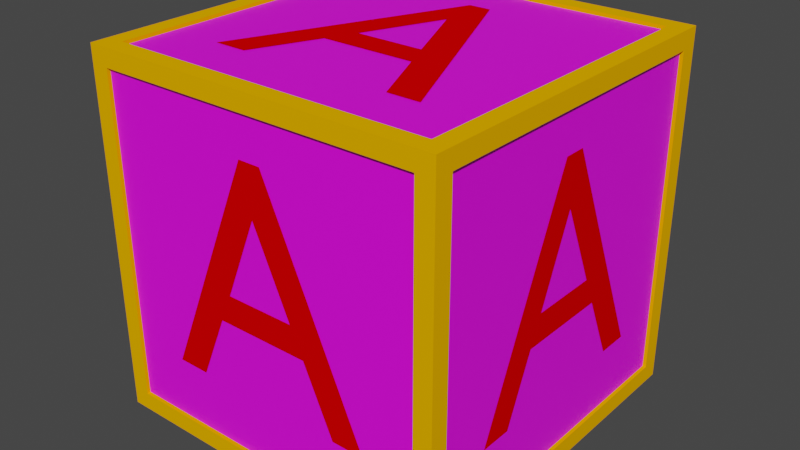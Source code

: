 # Source: toyblock.blend  (saved by Blender 2.92.15; exported with 4.5.12 LTS)
import bpy
from mathutils import Matrix  # noqa: F401  (used for matrix-valued properties, if any)

bpy.ops.wm.read_factory_settings(use_empty=True)
scene = bpy.context.scene
scene.name = 'Scene'

# ---- collections
col_collection = bpy.data.collections.new('Collection'); scene.collection.children.link(col_collection)

# ---- images (referenced by path relative to the original .blend; pixels are not part of the script)
import os
ASSET_DIR = os.environ.get("B2B_ASSET_DIR", "")  # directory of the original .blend (textures are referenced by path, not embedded)
HERE = os.path.dirname(os.path.abspath(__file__))  # packed textures are extracted next to this script under _unpacked/

def load_image(name, relpath, width, height, colorspace="sRGB"):
    """Load a texture the original file referenced (path relative to the .blend, or extracted next to this script)."""
    p = next((c for c in (os.path.join(HERE, relpath), os.path.join(ASSET_DIR, relpath)) if relpath and os.path.exists(c)), "")
    if p:
        img = bpy.data.images.load(p, check_existing=True)
        img.name = name
    else:  # same state as the original file: an image datablock whose file is absent (Cycles renders it pink)
        img = bpy.data.images.new(name, width, height)
        img.source = "FILE"
        img.filepath = "//" + (relpath or name)
    img.colorspace_settings.name = colorspace
    return img
img_whitewood_jpg = load_image('whitewood.jpg', 'whitewood.jpg', 1024, 1024, 'sRGB')

# ---- materials (node trees are filled in below, after node groups)
mat_material = bpy.data.materials.new('Material')
mat_material.alpha_threshold = 0.0
mat_material.use_transparent_shadow = False
mat_material.diffuse_color = (1.0, 0.4342, 0.0, 1.0)
mat_material.roughness = 1.0
mat_material.line_color = (0.0, 0.0, 0.0, 1.0)
mat_material_001 = bpy.data.materials.new('Material.001')
mat_material_001.use_transparent_shadow = False
mat_material_004 = bpy.data.materials.new('Material.004')
mat_material_004.use_transparent_shadow = False
mat_material_004.diffuse_color = (0.8, 0.0, 0.0005075, 1.0)

# ---- material node trees
mat_material_001.use_nodes = True; mat_material_001.node_tree.nodes.clear()
_N = mat_material_001.node_tree.nodes; _L = mat_material_001.node_tree.links
n0 = _N.new('ShaderNodeBsdfPrincipled'); n0.name = 'Principled BSDF'; n0.location = (10, 300)
n0.distribution = 'GGX'
n0.subsurface_method = 'BURLEY'
n0.inputs[3].default_value = 1.45
n0.inputs[27].default_value = (0.0, 0.0, 0.0, 1.0)
n0.inputs[28].default_value = 1.0
n1 = _N.new('ShaderNodeOutputMaterial'); n1.name = 'Material Output'; n1.location = (300, 300)
n2 = _N.new('ShaderNodeTexImage'); n2.name = 'Image Texture'; n2.location = (-280, 280)
n2.image = img_whitewood_jpg
_L.new(n0.outputs[0], n1.inputs[0])
_L.new(n2.outputs[0], n0.inputs[0])
n1.is_active_output = True

# ---- world
world_world = bpy.data.worlds.new('World'); scene.world = world_world
world_world.use_nodes = True; world_world.node_tree.nodes.clear()
_N = world_world.node_tree.nodes; _L = world_world.node_tree.links
n0 = _N.new('ShaderNodeOutputWorld'); n0.name = 'World Output'; n0.location = (300, 300)
n1 = _N.new('ShaderNodeBackground'); n1.name = 'Background'; n1.location = (10, 300)
n1.inputs[0].default_value = (0.05088, 0.05088, 0.05088, 1.0)
_L.new(n1.outputs[0], n0.inputs[0])
n0.is_active_output = True
world_world.color = (0.05088, 0.05088, 0.05088)
world_world.use_sun_shadow = False
world_world.sun_shadow_jitter_overblur = 0.0

# ---- meshes
me_cube = bpy.data.meshes.new('Cube')
me_cube.from_pydata([(7.079, 7.079, 7.079), (7.079, 7.079, -7.079), (7.079, -7.079, 7.079), (7.079, -7.079, -7.079), (-7.079, 7.079, 7.079), (-7.079, 7.079, -7.079), (-7.079, -7.079, 7.079), (-7.079, -7.079, -7.079), (6.371, -7.079, 6.371), (6.371, 7.079, 6.371), (-6.371, -7.079, 6.371), (-6.371, 7.079, 6.371), (-6.371, 7.079, -6.371), (-6.371, -7.079, -6.371), (6.371, -7.079, -6.371), (6.371, 7.079, -6.371), (-7.079, -6.371, -6.371), (-6.371, -6.371, -6.371), (6.371, -6.371, -6.371), (7.079, -6.371, -6.371), (-7.079, -6.371, 6.371), (-6.371, -6.371, 6.371), (6.371, -6.371, 6.371), (7.079, -6.371, 6.371), (-6.371, 6.371, -6.371), (-7.079, 6.371, -6.371), (6.371, 6.371, -6.371), (7.079, 6.371, -6.371), (-7.079, 6.371, 6.371), (-6.371, 6.371, 6.371), (6.371, 6.371, 6.371), (7.079, 6.371, 6.371), (-6.371, 5.265, -6.371), (-6.371, -5.265, 6.371), (6.371, -5.265, -6.371), (6.371, 5.265, 6.371), (-6.371, 6.371, 7.079), (6.371, 6.371, 7.079), (6.371, -6.371, 7.079), (-6.371, -6.371, 7.079), (-6.371, -6.371, -7.079), (6.371, 6.371, -7.079), (-6.371, 6.371, -7.079), (6.371, -6.371, -7.079), (6.371, 6.371, 6.938), (-6.371, 6.371, 6.938), (6.371, 6.371, -6.938), (-6.371, 6.371, -6.938), (6.371, -6.371, 6.938), (-6.371, -6.371, 6.938), (6.371, -6.371, -6.938), (-6.371, -6.371, -6.938), (6.371, -6.938, 6.371), (-6.371, -6.938, 6.371), (6.371, 6.938, 6.371), (-6.371, 6.938, 6.371), (6.371, -6.938, -6.371), (-6.371, -6.938, -6.371), (6.371, 6.938, -6.371), (-6.371, 6.938, -6.371), (6.938, 6.371, 6.371), (6.938, -6.371, 6.371), (-6.938, 6.371, 6.371), (-6.938, -6.371, 6.371), (6.938, 6.371, -6.371), (6.938, -6.371, -6.371), (-6.938, 6.371, -6.371), (-6.938, -6.371, -6.371)], [], [(3, 2, 6, 10, 8, 14), (6, 7, 3, 14, 13, 10), (4, 0, 9, 11), (9, 0, 1, 5, 4, 11, 12, 15), (30, 31, 23, 22, 35), (21, 20, 28, 29, 33), (20, 21, 17, 16), (19, 18, 22, 23), (34, 18, 19, 27, 26), (32, 24, 25, 16, 17), (28, 25, 24, 29), (30, 26, 27, 31), (6, 4, 28, 20), (28, 4, 5, 7, 6, 20, 16, 25), (1, 0, 2, 23, 31, 27), (2, 3, 1, 27, 19, 23), (11, 9, 30, 29), (8, 10, 21, 22), (24, 12, 11, 29), (10, 13, 17, 21), (26, 15, 12, 24), (17, 13, 14, 18), (14, 8, 22, 18), (30, 9, 15, 26), (26, 41, 43, 18, 34), (22, 38, 37, 30, 35), (21, 39, 38, 22), (18, 43, 40, 17), (42, 24, 32, 17, 40), (39, 21, 33, 29, 36), (41, 26, 24, 42), (36, 29, 30, 37), (2, 0, 4, 6, 39, 36, 37, 38), (39, 6, 2, 38), (42, 5, 1, 3, 43, 41), (43, 3, 7, 5, 42, 40), (44, 48, 50, 46), (47, 46, 50, 51), (51, 50, 48, 49), (49, 45, 47, 51), (45, 44, 46, 47), (49, 48, 44, 45), (52, 56, 58, 54), (55, 54, 58, 59), (59, 58, 56, 57), (57, 53, 55, 59), (53, 52, 54, 55), (57, 56, 52, 53), (60, 64, 66, 62), (63, 62, 66, 67), (67, 66, 64, 65), (65, 61, 63, 67), (61, 60, 62, 63), (65, 64, 60, 61)])
me_cube.polygons.foreach_set('material_index', [0, 0, 0, 0, 0, 0, 0, 0, 0, 0, 0, 0, 0, 0, 0, 0, 0, 0, 0, 0, 0, 0, 0, 0, 0, 0, 0, 0, 0, 0, 0, 0, 0, 0, 0, 0, 1, 1, 1, 1, 1, 1, 1, 1, 1, 1, 1, 1, 1, 1, 1, 1, 1, 1])
_uv = me_cube.uv_layers.new(name='UVMap')
_uv.uv.foreach_set('vector', [-0.3848, -0.009802, 1.385, -0.00988, 1.385, 1.76, 1.296, 1.671, 1.296, 0.07861, -0.2963, 0.07868, 1.385, 1.76, -0.3849, 1.76, -0.3848, -0.009794, -0.2963, 0.07869, -0.2964, 1.671, 1.296, 1.671, 1.385, -0.5099, 1.385, 1.26, 1.296, 1.171, 1.296, -0.4214, 1.296, 1.171, 1.385, 1.26, -0.3848, 1.26, -0.3848, -0.5099, 1.385, -0.5099, 1.296, -0.4214, -0.2964, -0.4214, -0.2964, 1.171, -0.1348, 1.356, -0.1348, 1.438, 1.635, 1.438, 1.635, 1.356, 0.01872, 1.356, 1.635, -0.1063, 1.635, -0.1875, -0.1348, -0.1875, -0.1348, -0.1063, 1.481, -0.1063, 1.385, 0.9376, 1.385, 0.8563, -0.3848, 0.8563, -0.3848, 0.9375, -0.3848, -0.6875, -0.3848, -0.6063, 1.385, -0.6063, 1.385, -0.6875, -0.4813, 1.356, -0.6348, 1.356, -0.6348, 1.438, 1.135, 1.438, 1.135, 1.356, 0.9813, -0.1063, 1.135, -0.1063, 1.135, -0.1875, -0.6349, -0.1875, -0.6349, -0.1063, 1.385, -0.1875, -0.3848, -0.1875, -0.3848, -0.1063, 1.385, -0.1063, 1.385, 1.356, -0.3848, 1.356, -0.3848, 1.438, 1.385, 1.438, 1.385, -0.7599, 1.385, 1.01, 1.296, 0.9214, 1.296, -0.6714, 1.296, 0.9213, 1.385, 1.01, -0.3848, 1.01, -0.3848, -0.7598, 1.385, -0.7598, 1.296, -0.6713, -0.2963, -0.6714, -0.2963, 0.9213, -0.3848, -0.2598, 1.385, -0.2599, 1.385, 1.51, 1.296, 1.421, 1.296, -0.1714, -0.2963, -0.1713, 1.385, 1.51, -0.3849, 1.51, -0.3848, -0.2598, -0.2963, -0.1713, -0.2964, 1.421, 1.296, 1.421, 1.635, -0.1875, -0.1348, -0.1875, -0.1348, -0.1063, 1.635, -0.1063, -0.1349, 1.438, 1.635, 1.438, 1.635, 1.356, -0.1348, 1.356, -0.3848, 0.8563, -0.3848, 0.9375, 1.385, 0.9375, 1.385, 0.8563, 1.385, -0.6875, -0.3848, -0.6875, -0.3848, -0.6063, 1.385, -0.6063, 1.135, -0.1063, 1.135, -0.1875, -0.6348, -0.1875, -0.6348, -0.1063, -0.6349, 1.356, -0.6349, 1.438, 1.135, 1.438, 1.135, 1.356, -0.3849, 1.438, 1.385, 1.438, 1.385, 1.356, -0.3848, 1.356, 1.385, -0.1063, 1.385, -0.1875, -0.3849, -0.1875, -0.3848, -0.1063, -0.1348, 1.356, -0.1348, 1.438, 1.635, 1.438, 1.635, 1.356, 1.481, 1.356, 1.635, -0.1063, 1.635, -0.1875, -0.1348, -0.1875, -0.1348, -0.1063, 0.01874, -0.1063, -0.3848, 0.8563, -0.3848, 0.9375, 1.385, 0.9375, 1.385, 0.8563, 1.385, -0.6063, 1.385, -0.6875, -0.3849, -0.6875, -0.3848, -0.6063, 1.135, 1.438, 1.135, 1.356, 0.9813, 1.356, -0.6349, 1.356, -0.6349, 1.438, -0.6348, -0.1875, -0.6348, -0.1063, -0.4813, -0.1063, 1.135, -0.1063, 1.135, -0.1875, 1.385, 1.438, 1.385, 1.356, -0.3848, 1.356, -0.3848, 1.438, -0.3848, -0.1875, -0.3848, -0.1063, 1.385, -0.1063, 1.385, -0.1875, -0.1349, 1.51, -0.1348, -0.2598, 1.635, -0.2599, 1.635, 1.51, 1.546, 1.421, 1.546, -0.1714, -0.04637, -0.1714, -0.04637, 1.421, 1.546, 1.421, 1.635, 1.51, -0.1349, 1.51, -0.04636, 1.421, -0.5464, -0.1714, -0.6348, -0.2599, 1.135, -0.2599, 1.135, 1.51, 1.046, 1.421, 1.046, -0.1714, 1.046, 1.421, 1.135, 1.51, -0.6349, 1.51, -0.6349, -0.2598, -0.5464, -0.1714, -0.5464, 1.421, -0.1349, -0.2599, 1.635, -0.2599, 1.635, 1.51, -0.1349, 1.51, -0.3849, -0.009851, 1.385, -0.009851, 1.385, 1.76, -0.3849, 1.76, -0.3849, -0.7599, 1.385, -0.7599, 1.385, 1.01, -0.3849, 1.01, -0.6349, -0.2599, 1.135, -0.2599, 1.135, 1.51, -0.6349, 1.51, -0.3849, -0.2599, 1.385, -0.2599, 1.385, 1.51, -0.3849, 1.51, -0.3849, -0.5099, 1.385, -0.5099, 1.385, 1.26, -0.3849, 1.26, -0.1349, -0.2599, 1.635, -0.2599, 1.635, 1.51, -0.1349, 1.51, -0.3849, -0.009851, 1.385, -0.009851, 1.385, 1.76, -0.3849, 1.76, -0.3849, -0.7599, 1.385, -0.7599, 1.385, 1.01, -0.3849, 1.01, -0.6349, -0.2599, 1.135, -0.2599, 1.135, 1.51, -0.6349, 1.51, -0.3849, -0.2599, 1.385, -0.2599, 1.385, 1.51, -0.3849, 1.51, -0.3849, -0.5099, 1.385, -0.5099, 1.385, 1.26, -0.3849, 1.26, -0.1349, -0.2599, 1.635, -0.2599, 1.635, 1.51, -0.1349, 1.51, -0.3849, -0.009851, 1.385, -0.009851, 1.385, 1.76, -0.3849, 1.76, -0.3849, -0.7599, 1.385, -0.7599, 1.385, 1.01, -0.3849, 1.01, -0.6349, -0.2599, 1.135, -0.2599, 1.135, 1.51, -0.6349, 1.51, -0.3849, -0.2599, 1.385, -0.2599, 1.385, 1.51, -0.3849, 1.51, -0.3849, -0.5099, 1.385, -0.5099, 1.385, 1.26, -0.3849, 1.26])
me_cube.materials.append(mat_material)
me_cube.materials.append(mat_material_001)
me_cube.use_remesh_preserve_volume = False
me_cube.use_remesh_preserve_attributes = False
me_cube.use_mirror_vertex_groups = False
me_cube.update()

# ---- curves / text
txt_text = bpy.data.curves.new('Text', 'FONT')
txt_text.dimensions = '2D'
txt_text.body = 'A'
txt_text.materials.append(mat_material_004)
txt_text.use_path_clamp = True
txt_text_001 = bpy.data.curves.new('Text.001', 'FONT')
txt_text_001.dimensions = '2D'
txt_text_001.body = 'A'
txt_text_001.materials.append(mat_material_004)
txt_text_001.use_path_clamp = True
txt_text_002 = bpy.data.curves.new('Text.002', 'FONT')
txt_text_002.dimensions = '2D'
txt_text_002.body = 'A'
txt_text_002.materials.append(mat_material_004)
txt_text_002.use_path_clamp = True
txt_text_003 = bpy.data.curves.new('Text.003', 'FONT')
txt_text_003.dimensions = '2D'
txt_text_003.body = 'A'
txt_text_003.materials.append(mat_material_004)
txt_text_003.use_path_clamp = True
txt_text_004 = bpy.data.curves.new('Text.004', 'FONT')
txt_text_004.dimensions = '2D'
txt_text_004.body = 'A'
txt_text_004.materials.append(mat_material_004)
txt_text_004.use_path_clamp = True
txt_text_005 = bpy.data.curves.new('Text.005', 'FONT')
txt_text_005.dimensions = '2D'
txt_text_005.body = 'A'
txt_text_005.materials.append(mat_material_004)
txt_text_005.use_path_clamp = True

# ---- objects
ob_cube = bpy.data.objects.new('Cube', me_cube)
ob_text = bpy.data.objects.new('Text', txt_text)
ob_text_001 = bpy.data.objects.new('Text.001', txt_text_001)
ob_text_002 = bpy.data.objects.new('Text.002', txt_text_002)
ob_text_003 = bpy.data.objects.new('Text.003', txt_text_003)
ob_text_004 = bpy.data.objects.new('Text.004', txt_text_004)
ob_text_005 = bpy.data.objects.new('Text.005', txt_text_005)

# ---- transforms, parenting, visibility, modifiers, constraints
ob_cube.location = (0.0, 0.0, 0.0)
ob_cube.rotation_euler = (-3.142, -1.192e-07, 1.571)
ob_cube.scale = (0.6257, 0.6257, 0.6257)
ob_cube.lock_rotations_4d = False
ob_cube.empty_display_type = 'ARROWS'
ob_cube.lineart.crease_threshold = 0.0
ob_text.location = (4.347, -2.65, -2.5)
ob_text.rotation_euler = (1.571, 0.0, 1.571)
ob_text.scale = (8.0, 8.0, 1.0)
ob_text.lineart.crease_threshold = 0.0
ob_text_001.location = (-4.365, 2.65, -2.5)
ob_text_001.rotation_euler = (1.571, 0.0, 4.712)
ob_text_001.scale = (8.0, 8.0, 1.0)
ob_text_001.lineart.crease_threshold = 0.0
ob_text_002.location = (-2.65, -4.35, -2.5)
ob_text_002.rotation_euler = (1.571, -0.0, 0.0)
ob_text_002.scale = (8.0, 8.0, 1.0)
ob_text_002.lineart.crease_threshold = 0.0
ob_text_003.location = (-2.65, 4.346, -2.5)
ob_text_003.rotation_euler = (1.571, -0.0, 0.0)
ob_text_003.scale = (8.0, 8.0, 1.0)
ob_text_003.lineart.crease_threshold = 0.0
ob_text_004.location = (-2.65, -2.654, 4.357)
ob_text_004.scale = (8.0, 8.0, 1.0)
ob_text_004.lineart.crease_threshold = 0.0
ob_text_005.location = (2.6, 2.5, -4.358)
ob_text_005.rotation_euler = (0.0, -0.0, 3.142)
ob_text_005.scale = (8.0, 8.0, 1.0)
ob_text_005.lineart.crease_threshold = 0.0

# ---- collection membership
col_collection.objects.link(ob_cube)
col_collection.objects.link(ob_text)
col_collection.objects.link(ob_text_001)
col_collection.objects.link(ob_text_002)
col_collection.objects.link(ob_text_003)
col_collection.objects.link(ob_text_004)
col_collection.objects.link(ob_text_005)

# ---- scene / render settings (as saved in the file)
scene.frame_start = 1; scene.frame_end = 250; scene.frame_set(1)
scene.render.engine = 'BLENDER_EEVEE_NEXT'
scene.cycles.use_denoising = False
scene.cycles.samples = 128
scene.cycles.sampling_pattern = 'TABULATED_SOBOL'
scene.cycles.use_adaptive_sampling = False
scene.cycles.use_light_tree = False
scene.view_settings.view_transform = 'Filmic'
bpy.context.view_layer.update()

# ---- added for rendering (the .blend has no active camera and no usable light): camera, sun
cam_auto = bpy.data.cameras.new('AutoCamera')
cam_auto.lens = 50.0
cam_auto.sensor_width = 36.0
cam_auto.clip_end = 1000.0
ob_auto_camera = bpy.data.objects.new('AutoCamera', cam_auto)
scene.collection.objects.link(ob_auto_camera)
ob_auto_camera.location = (14.1961, -17.0353, 11.3569)
ob_auto_camera.rotation_euler = (1.09748, -7.21219e-08, 0.694738)
scene.camera = ob_auto_camera
light_auto_sun = bpy.data.lights.new('AutoSun', 'SUN')
light_auto_sun.energy = 3.0
light_auto_sun.angle = 0.0523599
ob_auto_sun = bpy.data.objects.new('AutoSun', light_auto_sun)
scene.collection.objects.link(ob_auto_sun)
ob_auto_sun.rotation_euler = (0.872665, 0.174533, 0.523599)
bpy.context.view_layer.update()

